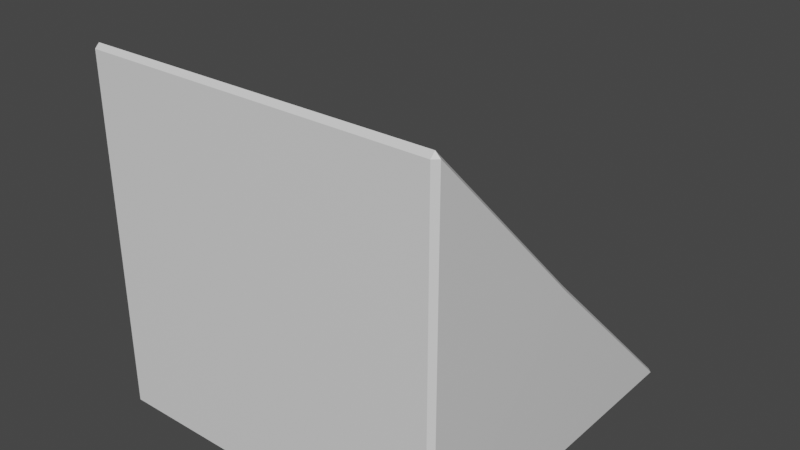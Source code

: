 # Source: 1X1SlopedBrick.blend  (saved by Blender 2.93.21; exported with 4.5.12 LTS)
import bpy
from mathutils import Matrix  # noqa: F401  (used for matrix-valued properties, if any)

bpy.ops.wm.read_factory_settings(use_empty=True)
scene = bpy.context.scene
scene.name = 'Scene'

# ---- collections
col_collection = bpy.data.collections.new('Collection'); scene.collection.children.link(col_collection)

# ---- materials (node trees are filled in below, after node groups)
mat_material = bpy.data.materials.new('Material')
mat_material.alpha_threshold = 0.0
mat_material.use_transparent_shadow = False
mat_material.line_color = (0.0, 0.0, 0.0, 1.0)

# ---- material node trees
mat_material.use_nodes = True; mat_material.node_tree.nodes.clear()
_N = mat_material.node_tree.nodes; _L = mat_material.node_tree.links
n0 = _N.new('ShaderNodeOutputMaterial'); n0.name = 'Material Output'; n0.location = (300, 300)
n1 = _N.new('ShaderNodeBsdfPrincipled'); n1.name = 'Principled BSDF'; n1.location = (10, 300)
n1.distribution = 'GGX'
n1.subsurface_method = 'BURLEY'
n1.inputs[2].default_value = 0.4
n1.inputs[3].default_value = 1.45
n1.inputs[27].default_value = (0.0, 0.0, 0.0, 1.0)
n1.inputs[28].default_value = 1.0
_L.new(n1.outputs[0], n0.inputs[0])
n0.is_active_output = True

# ---- world
world_world = bpy.data.worlds.new('World'); scene.world = world_world
world_world.use_nodes = True; world_world.node_tree.nodes.clear()
_N = world_world.node_tree.nodes; _L = world_world.node_tree.links
n0 = _N.new('ShaderNodeOutputWorld'); n0.name = 'World Output'; n0.location = (300, 300)
n1 = _N.new('ShaderNodeBackground'); n1.name = 'Background'; n1.location = (10, 300)
n1.inputs[0].default_value = (0.05088, 0.05088, 0.05088, 1.0)
_L.new(n1.outputs[0], n0.inputs[0])
n0.is_active_output = True
world_world.color = (0.05088, 0.05088, 0.05088)
world_world.use_sun_shadow = False
world_world.sun_shadow_jitter_overblur = 0.0

# ---- meshes
me_cube = bpy.data.meshes.new('Cube')
me_cube.from_pydata([(0.971, 0.01382, -0.01205), (0.971, -0.01514, 0.0169), (1.0, -0.01514, -0.01205), (0.9727, 0.9727, -0.9967), (0.9727, 0.9967, -0.9727), (0.9967, 0.9727, -0.9727), (0.9986, -0.9718, 0.9718), (0.9718, -0.9718, 0.9986), (0.9718, -0.9986, 0.9718), (0.998, -0.9721, -0.9721), (0.9721, -0.998, -0.9721), (0.9721, -0.9721, -0.998), (-0.971, 0.01382, -0.01205), (-1.0, -0.01514, -0.01205), (-0.971, -0.01514, 0.0169), (-0.9974, 0.9723, -0.9723), (-0.9723, 0.9974, -0.9723), (-0.9723, 0.9723, -0.9974), (-0.9972, -0.9725, 0.9725), (-0.9725, -0.9972, 0.9725), (-0.9725, -0.9725, 0.9972), (-0.9716, -0.9716, -0.999), (-0.9716, -0.999, -0.9716), (-0.999, -0.9716, -0.9716)], [], [(17, 3, 11, 21), (23, 18, 13, 15), (10, 8, 19, 22), (1, 14, 20, 7), (5, 2, 6, 9), (0, 1, 2), (3, 4, 5), (6, 7, 8), (9, 10, 11), (12, 13, 14), (15, 16, 17), (18, 19, 20), (21, 22, 23), (17, 21, 23, 15), (3, 17, 16, 4), (2, 5, 4, 0), (22, 19, 18, 23), (8, 10, 9, 6), (12, 16, 15, 13), (7, 20, 19, 8), (1, 7, 6, 2), (21, 11, 10, 22), (20, 14, 13, 18), (14, 1, 0, 12), (11, 3, 5, 9), (16, 12, 0, 4)])
_uv = me_cube.uv_layers.new(name='UVMap')
_uv.uv.foreach_set('vector', [0.1286, 0.5036, 0.3714, 0.5036, 0.3714, 0.7464, 0.1286, 0.7464, 0.3786, 0.003619, 0.6214, 0.003619, 0.6214, 0.2464, 0.3786, 0.2464, 0.3786, 0.7536, 0.6214, 0.7536, 0.6214, 0.9964, 0.3786, 0.9964, 0.6286, 0.5036, 0.8714, 0.5036, 0.8714, 0.7464, 0.6286, 0.7464, 0.3786, 0.5036, 0.6214, 0.5036, 0.6214, 0.7464, 0.3786, 0.7464, 0.6214, 0.4964, 0.625, 0.4964, 0.6214, 0.5, 0.3714, 0.5036, 0.3714, 0.5, 0.375, 0.5036, 0.6214, 0.7464, 0.625, 0.7464, 0.6214, 0.75, 0.3786, 0.75, 0.375, 0.7536, 0.375, 0.7536, 0.6214, 0.25, 0.6214, 0.25, 0.625, 0.2464, 0.3786, 0.2464, 0.3786, 0.25, 0.375, 0.2464, 0.6214, 0.003619, 0.6214, 0.0, 0.625, 0.003619, 0.1286, 0.7464, 0.1286, 0.75, 0.125, 0.7464, 0.1286, 0.5036, 0.1286, 0.7464, 0.125, 0.7464, 0.125, 0.5036, 0.3714, 0.5036, 0.1286, 0.5036, 0.1286, 0.5, 0.3714, 0.5, 0.6214, 0.5036, 0.3786, 0.5036, 0.3786, 0.4964, 0.6214, 0.4964, 0.3786, 0.0, 0.6214, 0.0, 0.6214, 0.003619, 0.3786, 0.003619, 0.6214, 0.7536, 0.3786, 0.7536, 0.3786, 0.7464, 0.6214, 0.7464, 0.6214, 0.2536, 0.3786, 0.2536, 0.3786, 0.2464, 0.6214, 0.2464, 0.625, 0.7536, 0.625, 0.9964, 0.6214, 0.9964, 0.6214, 0.7536, 0.6286, 0.5036, 0.6286, 0.7464, 0.6214, 0.7464, 0.6214, 0.5036, 0.1286, 0.7464, 0.3714, 0.7464, 0.3714, 0.75, 0.1286, 0.75, 0.625, 0.003619, 0.625, 0.2464, 0.6214, 0.2464, 0.6214, 0.003619, 0.625, 0.2536, 0.625, 0.4964, 0.6214, 0.4964, 0.6214, 0.2536, 0.3714, 0.7464, 0.3714, 0.5036, 0.3786, 0.5036, 0.3786, 0.7464, 0.3786, 0.2536, 0.6214, 0.2536, 0.6214, 0.4964, 0.3786, 0.4964])
me_cube.materials.append(mat_material)
me_cube.use_remesh_preserve_volume = False
me_cube.use_remesh_preserve_attributes = False
me_cube.use_mirror_vertex_groups = False
me_cube.update()

# ---- objects
ob_cube = bpy.data.objects.new('Cube', me_cube)

# ---- transforms, parenting, visibility, modifiers, constraints
ob_cube.location = (0.0, 0.0, 0.0)
ob_cube.scale = (0.1, 0.1, 0.1)
ob_cube.lock_rotations_4d = False
ob_cube.empty_display_type = 'ARROWS'
ob_cube.lineart.crease_threshold = 0.0

# ---- collection membership
col_collection.objects.link(ob_cube)

# ---- scene / render settings (as saved in the file)
scene.frame_start = 1; scene.frame_end = 250; scene.frame_set(1)
scene.render.engine = 'BLENDER_EEVEE_NEXT'
scene.cycles.use_denoising = False
scene.cycles.samples = 128
scene.cycles.sampling_pattern = 'TABULATED_SOBOL'
scene.cycles.use_adaptive_sampling = False
scene.cycles.use_light_tree = False
scene.view_settings.view_transform = 'Filmic'
bpy.context.view_layer.update()

# ---- added for rendering (the .blend has no active camera and no usable light): camera, sun
cam_auto = bpy.data.cameras.new('AutoCamera')
cam_auto.lens = 50.0
cam_auto.sensor_width = 36.0
cam_auto.clip_end = 1000.0
ob_auto_camera = bpy.data.objects.new('AutoCamera', cam_auto)
scene.collection.objects.link(ob_auto_camera)
ob_auto_camera.location = (0.320182, -0.384297, 0.256126)
ob_auto_camera.rotation_euler = (1.09748, -7.21219e-08, 0.694738)
scene.camera = ob_auto_camera
light_auto_sun = bpy.data.lights.new('AutoSun', 'SUN')
light_auto_sun.energy = 3.0
light_auto_sun.angle = 0.0523599
ob_auto_sun = bpy.data.objects.new('AutoSun', light_auto_sun)
scene.collection.objects.link(ob_auto_sun)
ob_auto_sun.rotation_euler = (0.872665, 0.174533, 0.523599)
bpy.context.view_layer.update()
